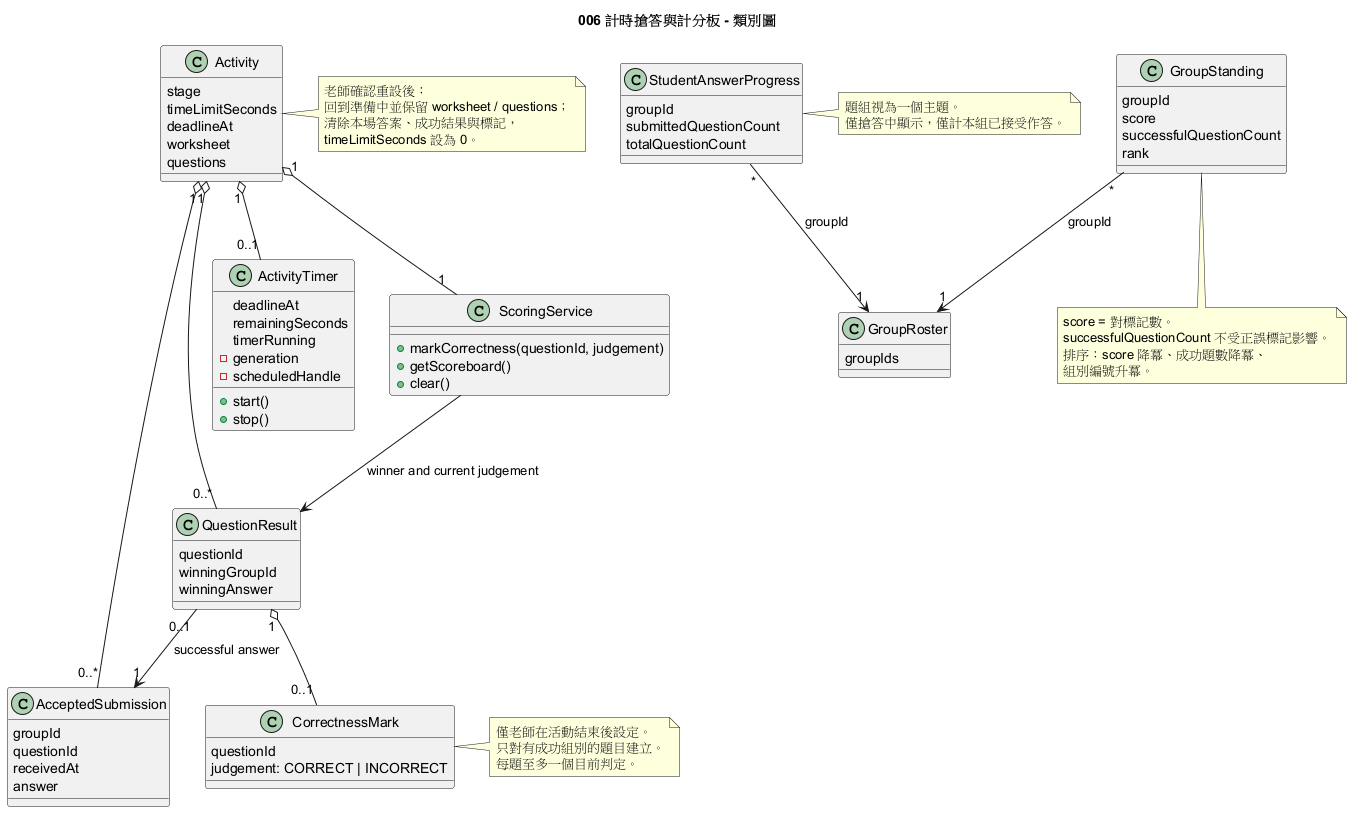

The diagram above was rendered by PlantUML. Its source (embedded in the PNG):
@startuml
title 006 計時搶答與計分板 - 類別圖

class Activity {
  stage
  timeLimitSeconds
  deadlineAt
  worksheet
  questions
}

class AcceptedSubmission {
  groupId
  questionId
  receivedAt
  answer
}

class QuestionResult {
  questionId
  winningGroupId
  winningAnswer
}

class CorrectnessMark {
  questionId
  judgement: CORRECT | INCORRECT
}

class GroupStanding {
  groupId
  score
  successfulQuestionCount
  rank
}

class StudentAnswerProgress {
  groupId
  submittedQuestionCount
  totalQuestionCount
}

class ActivityTimer {
  deadlineAt
  remainingSeconds
  timerRunning
  -generation
  -scheduledHandle
  +start()
  +stop()
}

class ScoringService {
  +markCorrectness(questionId, judgement)
  +getScoreboard()
  +clear()
}

Activity "1" o-- "0..1" ActivityTimer
Activity "1" o-- "0..*" AcceptedSubmission
Activity "1" o-- "0..*" QuestionResult
QuestionResult "0..1" --> "1" AcceptedSubmission : successful answer
QuestionResult "1" o-- "0..1" CorrectnessMark
Activity "1" o-- "1" ScoringService
ScoringService --> QuestionResult : winner and current judgement
GroupStanding "*" --> "1" GroupRoster : groupId
StudentAnswerProgress "*" --> "1" GroupRoster : groupId

note right of CorrectnessMark
僅老師在活動結束後設定。
只對有成功組別的題目建立。
每題至多一個目前判定。
end note

note bottom of GroupStanding
score = 對標記數。
successfulQuestionCount 不受正誤標記影響。
排序：score 降冪、成功題數降冪、
組別編號升冪。
end note

note right of StudentAnswerProgress
題組視為一個主題。
僅搶答中顯示，僅計本組已接受作答。
end note

note right of Activity
老師確認重設後：
回到準備中並保留 worksheet / questions；
清除本場答案、成功結果與標記，
timeLimitSeconds 設為 0。
end note

class GroupRoster {
  groupIds
}
@enduml